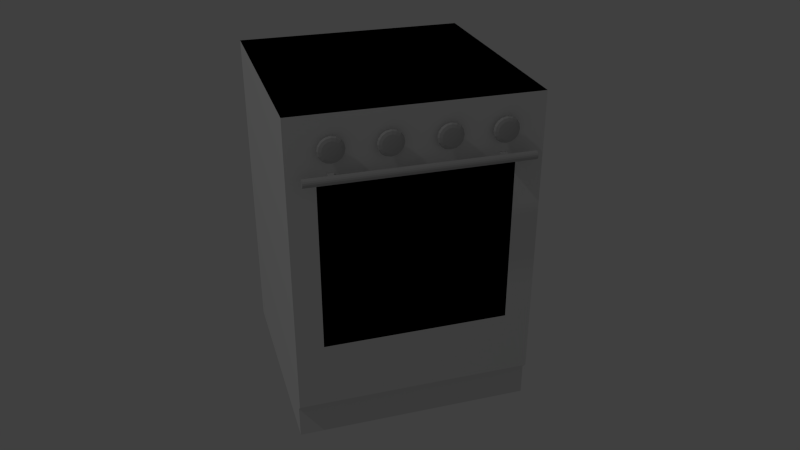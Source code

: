 # Source: kuchenka.blend  (saved by Blender 2.70.0; exported with 4.5.12 LTS)
import bpy
from mathutils import Matrix  # noqa: F401  (used for matrix-valued properties, if any)

bpy.ops.wm.read_factory_settings(use_empty=True)
scene = bpy.context.scene
scene.name = 'Scene'

# ---- collections
col_collection_1 = bpy.data.collections.new('Collection 1'); scene.collection.children.link(col_collection_1)

# ---- materials (node trees are filled in below, after node groups)
mat_biala_kuchenka = bpy.data.materials.new('Biala_kuchenka')
mat_biala_kuchenka.alpha_threshold = 0.0
mat_biala_kuchenka.roughness = 0.5
mat_biala_kuchenka.line_color = (0.0, 0.0, 0.0, 1.0)
mat_drzwi_kuchenka = bpy.data.materials.new('drzwi_kuchenka')
mat_drzwi_kuchenka.alpha_threshold = 0.0
mat_drzwi_kuchenka.diffuse_color = (0.0, 0.0, 0.0, 1.0)
mat_drzwi_kuchenka.roughness = 0.5
mat_drzwi_kuchenka.line_color = (0.0, 0.0, 0.0, 1.0)
mat_uchwyty_kuchenka = bpy.data.materials.new('Uchwyty_kuchenka')
mat_uchwyty_kuchenka.alpha_threshold = 0.0
mat_uchwyty_kuchenka.diffuse_color = (0.5277, 0.5277, 0.5277, 1.0)
mat_uchwyty_kuchenka.roughness = 0.5
mat_uchwyty_kuchenka.line_color = (0.0, 0.0, 0.0, 1.0)

# ---- material node trees

# ---- world
world_world = bpy.data.worlds.new('World'); scene.world = world_world
world_world.color = (0.05088, 0.05088, 0.05088)
world_world.use_sun_shadow = False
world_world.sun_shadow_jitter_overblur = 0.0
world_world.cycles.sampling_method = 'MANUAL'
world_world.cycles.sample_map_resolution = 256

# ---- cameras
cam_camera = bpy.data.cameras.new('Camera')
cam_camera.clip_end = 100.0
cam_camera.lens = 35.0
cam_camera.sensor_width = 32.0
cam_camera.sensor_height = 18.0
cam_camera.ortho_scale = 7.314
cam_camera.dof.focus_distance = 0.0
cam_camera.dof.aperture_fstop = 128.0

# ---- lights
light_lamp = bpy.data.lights.new('Lamp', 'POINT')
light_lamp.transmission_factor = 0.0
light_lamp.cutoff_distance = 30.0
light_lamp.energy = 100.0
light_lamp.shadow_buffer_clip_start = 1.001
light_lamp.shadow_soft_size = 0.1
light_lamp.shadow_maximum_resolution = 0.006
light_lamp.use_absolute_resolution = True
light_lamp.cycles.use_multiple_importance_sampling = False

# ---- meshes
me_sphere = bpy.data.meshes.new('Sphere')
me_sphere.from_pydata([(-0.111, -0.09994, -0.04351), (0.7415, -0.09994, -0.04351), (-0.111, -0.106, -0.04231), (0.7415, -0.106, -0.04231), (-0.111, -0.1111, -0.03889), (0.7415, -0.1111, -0.03889), (-0.111, -0.1145, -0.03376), (0.7415, -0.1145, -0.03376), (-0.111, -0.1157, -0.02772), (0.7415, -0.1157, -0.02772), (-0.111, -0.1145, -0.02168), (0.7415, -0.1145, -0.02168), (-0.111, -0.1111, -0.01656), (0.7415, -0.1111, -0.01656), (-0.111, -0.106, -0.01314), (0.7415, -0.106, -0.01314), (-0.111, -0.09994, -0.01194), (0.7415, -0.09994, -0.01194), (-0.111, -0.0939, -0.01314), (0.7415, -0.0939, -0.01314), (-0.111, -0.08878, -0.01656), (0.7415, -0.08878, -0.01656), (-0.111, -0.08535, -0.02168), (0.7415, -0.08535, -0.02168), (-0.111, -0.08415, -0.02772), (0.7415, -0.08415, -0.02772), (-0.111, -0.08535, -0.03376), (0.7415, -0.08535, -0.03376), (-0.111, -0.08878, -0.03889), (0.7415, -0.08878, -0.03889), (-0.111, -0.0939, -0.04231), (0.7415, -0.0939, -0.04231), (0.01209, -0.09994, -0.04351), (0.6185, -0.09994, -0.04351), (0.6185, -0.106, -0.04231), (0.01209, -0.106, -0.04231), (0.6185, -0.1111, -0.03889), (0.01209, -0.1111, -0.03889), (0.6185, -0.1145, -0.03376), (0.01209, -0.1145, -0.03376), (0.6185, -0.1157, -0.02772), (0.01209, -0.1157, -0.02772), (0.6185, -0.1145, -0.02168), (0.01209, -0.1145, -0.02168), (0.6185, -0.1111, -0.01656), (0.01209, -0.1111, -0.01656), (0.6185, -0.106, -0.01314), (0.01209, -0.106, -0.01314), (0.6185, -0.09994, -0.01194), (0.01209, -0.09994, -0.01194), (0.6185, -0.0939, -0.01314), (0.01209, -0.0939, -0.01314), (0.6185, -0.08878, -0.01656), (0.01209, -0.08878, -0.01656), (0.6185, -0.08535, -0.02168), (0.01209, -0.08535, -0.02168), (0.6185, -0.08415, -0.02772), (0.01209, -0.08415, -0.02772), (0.6185, -0.08535, -0.03376), (0.01209, -0.08535, -0.03376), (0.6185, -0.08878, -0.03889), (0.01209, -0.08878, -0.03889), (0.6185, -0.0939, -0.04231), (0.01209, -0.0939, -0.04231), (0.6447, -0.09994, -0.04351), (-0.01417, -0.106, -0.04231), (-0.01417, -0.1111, -0.03889), (-0.01417, -0.1145, -0.03376), (-0.01417, -0.1157, -0.02772), (-0.01417, -0.1145, -0.02168), (-0.01417, -0.1111, -0.01656), (-0.01417, -0.106, -0.01314), (-0.01417, -0.09994, -0.01194), (-0.01417, -0.0939, -0.01314), (-0.01417, -0.08878, -0.01656), (-0.01417, -0.08535, -0.02168), (-0.01417, -0.08415, -0.02772), (-0.01417, -0.08535, -0.03376), (-0.01417, -0.08878, -0.03889), (-0.01417, -0.0939, -0.04231), (-0.01417, -0.09994, -0.04351), (0.6447, -0.106, -0.04231), (0.6447, -0.1111, -0.03889), (0.6447, -0.1145, -0.03376), (0.6447, -0.1157, -0.02772), (0.6447, -0.1145, -0.02168), (0.6447, -0.1111, -0.01656), (0.6447, -0.106, -0.01314), (0.6447, -0.09994, -0.01194), (0.6447, -0.0939, -0.01314), (0.6447, -0.08878, -0.01656), (0.6447, -0.08535, -0.02168), (0.6447, -0.08415, -0.02772), (0.6447, -0.08535, -0.03376), (0.6447, -0.08878, -0.03889), (0.6447, -0.0939, -0.04231), (0.6185, -0.106, -0.01314), (0.6185, -0.09994, -0.01194), (0.6185, -0.0939, -0.01314), (0.6447, -0.106, -0.01314), (0.6447, -0.09994, -0.01194), (0.6447, -0.0939, -0.01314), (0.01209, -0.106, 0.01844), (0.01209, -0.09994, 0.01964), (0.01209, -0.0939, 0.01844), (-0.01417, -0.106, 0.01844), (-0.01417, -0.09994, 0.01964), (-0.01417, -0.0939, 0.01844), (0.6185, -0.106, 0.01844), (0.6185, -0.09994, 0.01964), (0.6185, -0.0939, 0.01844), (0.6447, -0.106, 0.01844), (0.6447, -0.09994, 0.01964), (0.6447, -0.0939, 0.01844), (0.6156, -0.006835, 0.0238), (0.5968, -1.35e-07, 0.0106), (0.5859, -1.291e-07, 0.003609), (0.5821, -1.222e-07, -0.004632), (0.5859, -1.152e-07, -0.01287), (0.5968, -1.073e-07, -0.01671), (0.613, -1.012e-07, -0.01808), (0.6156, -0.006835, 0.0106), (0.5995, 0.01353, 0.0106), (0.5895, 0.01768, 0.003609), (0.5859, 0.01913, -0.004632), (0.5895, 0.01768, -0.01287), (0.5995, 0.01353, -0.01671), (0.6145, 0.007322, -0.01808), (0.6195, -0.01263, 0.0106), (0.6071, 0.025, 0.0106), (0.5995, 0.03266, 0.003609), (0.5968, 0.03536, -0.004632), (0.5995, 0.03266, -0.01287), (0.6071, 0.025, -0.01671), (0.6186, 0.01353, -0.01808), (0.6321, -9.909e-08, -0.01856), (0.6253, -0.0165, 0.0106), (0.6186, 0.03266, 0.0106), (0.6145, 0.04268, 0.003609), (0.613, 0.04619, -0.004632), (0.6145, 0.04268, -0.01287), (0.6186, 0.03266, -0.01671), (0.6248, 0.01768, -0.01808), (0.6321, -0.01786, 0.0106), (0.6321, 0.03536, 0.0106), (0.6321, 0.04619, 0.003609), (0.6321, 0.05, -0.004632), (0.6321, 0.04619, -0.01287), (0.6321, 0.03536, -0.01671), (0.6321, 0.01913, -0.01808), (0.639, -0.0165, 0.0106), (0.6448, -0.01263, 0.0106), (0.6457, 0.03266, 0.0106), (0.6498, 0.04268, 0.003609), (0.6513, 0.04619, -0.004632), (0.6498, 0.04268, -0.01287), (0.6457, 0.03266, -0.01671), (0.6395, 0.01768, -0.01808), (0.6486, -0.006835, 0.0106), (0.6571, 0.025, 0.0106), (0.6648, 0.03266, 0.003609), (0.6675, 0.03536, -0.004632), (0.6648, 0.03266, -0.01287), (0.6571, 0.025, -0.01671), (0.6457, 0.01353, -0.01808), (0.65, -1.415e-07, 0.0106), (0.6648, 0.01353, 0.0106), (0.6748, 0.01768, 0.003609), (0.6783, 0.01913, -0.004632), (0.6748, 0.01768, -0.01287), (0.6648, 0.01353, -0.01671), (0.6498, 0.007322, -0.01808), (0.6486, 0.006835, 0.0106), (0.6675, -1.463e-07, 0.0106), (0.6783, -1.432e-07, 0.003609), (0.6821, -1.381e-07, -0.004632), (0.6783, -1.293e-07, -0.01287), (0.6675, -1.185e-07, -0.01671), (0.6513, -1.064e-07, -0.01808), (0.6448, 0.01263, 0.0106), (0.6648, -0.01353, 0.0106), (0.6748, -0.01768, 0.003609), (0.6783, -0.01913, -0.004631), (0.6748, -0.01768, -0.01287), (0.6648, -0.01353, -0.01671), (0.6498, -0.007322, -0.01808), (0.639, 0.0165, 0.0106), (0.6571, -0.025, 0.0106), (0.6648, -0.03266, 0.003609), (0.6675, -0.03536, -0.004631), (0.6648, -0.03266, -0.01287), (0.6571, -0.025, -0.01671), (0.6457, -0.01353, -0.01808), (0.6321, 0.01786, 0.0106), (0.6457, -0.03266, 0.0106), (0.6498, -0.04268, 0.003609), (0.6513, -0.04619, -0.004631), (0.6498, -0.04268, -0.01287), (0.6457, -0.03266, -0.01671), (0.6395, -0.01768, -0.01808), (0.6253, 0.0165, 0.0106), (0.6321, -0.03536, 0.0106), (0.6321, -0.04619, 0.003609), (0.6321, -0.05, -0.004631), (0.6321, -0.04619, -0.01287), (0.6321, -0.03536, -0.01671), (0.6321, -0.01913, -0.01808), (0.6195, 0.01263, 0.0106), (0.6186, -0.03266, 0.0106), (0.6145, -0.04268, 0.003609), (0.613, -0.04619, -0.004631), (0.6145, -0.04268, -0.01287), (0.6186, -0.03266, -0.01671), (0.6248, -0.01768, -0.01808), (0.6156, 0.006835, 0.0106), (0.6071, -0.025, 0.0106), (0.5995, -0.03266, 0.003609), (0.5968, -0.03536, -0.004631), (0.5995, -0.03266, -0.01287), (0.6071, -0.025, -0.01671), (0.6186, -0.01353, -0.01808), (0.6143, -1.358e-07, 0.0106), (0.5995, -0.01353, 0.0106), (0.5895, -0.01768, 0.003609), (0.5859, -0.01913, -0.004631), (0.5895, -0.01768, -0.01287), (0.5995, -0.01353, -0.01671), (0.6145, -0.007322, -0.01808), (0.6195, -0.01263, 0.0238), (0.6253, -0.0165, 0.0238), (0.6321, -0.01786, 0.0238), (0.639, -0.0165, 0.0238), (0.6448, -0.01263, 0.0238), (0.6486, -0.006835, 0.0238), (0.65, -1.331e-07, 0.0238), (0.6486, 0.006835, 0.0238), (0.6448, 0.01263, 0.0238), (0.639, 0.0165, 0.0238), (0.6321, 0.01786, 0.0238), (0.6253, 0.0165, 0.0238), (0.6195, 0.01263, 0.0238), (0.6156, 0.006835, 0.0238), (0.6143, -1.274e-07, 0.0238), (0.4068, -0.006835, 0.0238), (0.3879, -1.35e-07, 0.0106), (0.3771, -1.291e-07, 0.003609), (0.3733, -1.222e-07, -0.004632), (0.3771, -1.152e-07, -0.01287), (0.3879, -1.073e-07, -0.01671), (0.4041, -1.012e-07, -0.01808), (0.4068, -0.006835, 0.0106), (0.3906, 0.01353, 0.0106), (0.3806, 0.01768, 0.003609), (0.3771, 0.01913, -0.004632), (0.3806, 0.01768, -0.01287), (0.3906, 0.01353, -0.01671), (0.4056, 0.007322, -0.01808), (0.4106, -0.01263, 0.0106), (0.3983, 0.025, 0.0106), (0.3906, 0.03266, 0.003609), (0.3879, 0.03536, -0.004632), (0.3906, 0.03266, -0.01287), (0.3983, 0.025, -0.01671), (0.4097, 0.01353, -0.01808), (0.4233, -9.909e-08, -0.01856), (0.4164, -0.0165, 0.0106), (0.4097, 0.03266, 0.0106), (0.4056, 0.04268, 0.003609), (0.4041, 0.04619, -0.004632), (0.4056, 0.04268, -0.01287), (0.4097, 0.03266, -0.01671), (0.4159, 0.01768, -0.01808), (0.4233, -0.01786, 0.0106), (0.4233, 0.03536, 0.0106), (0.4233, 0.04619, 0.003609), (0.4233, 0.05, -0.004632), (0.4233, 0.04619, -0.01287), (0.4233, 0.03536, -0.01671), (0.4233, 0.01913, -0.01808), (0.4301, -0.0165, 0.0106), (0.4359, -0.01263, 0.0106), (0.4368, 0.03266, 0.0106), (0.4409, 0.04268, 0.003609), (0.4424, 0.04619, -0.004632), (0.4409, 0.04268, -0.01287), (0.4368, 0.03266, -0.01671), (0.4306, 0.01768, -0.01808), (0.4398, -0.006835, 0.0106), (0.4483, 0.025, 0.0106), (0.4559, 0.03266, 0.003609), (0.4586, 0.03536, -0.004632), (0.4559, 0.03266, -0.01287), (0.4483, 0.025, -0.01671), (0.4368, 0.01353, -0.01808), (0.4411, -1.415e-07, 0.0106), (0.4559, 0.01353, 0.0106), (0.4659, 0.01768, 0.003609), (0.4695, 0.01913, -0.004632), (0.4659, 0.01768, -0.01287), (0.4559, 0.01353, -0.01671), (0.4409, 0.007322, -0.01808), (0.4398, 0.006835, 0.0106), (0.4586, -1.463e-07, 0.0106), (0.4695, -1.432e-07, 0.003609), (0.4733, -1.381e-07, -0.004632), (0.4695, -1.293e-07, -0.01287), (0.4586, -1.185e-07, -0.01671), (0.4424, -1.064e-07, -0.01808), (0.4359, 0.01263, 0.0106), (0.4559, -0.01353, 0.0106), (0.4659, -0.01768, 0.003609), (0.4695, -0.01913, -0.004631), (0.4659, -0.01768, -0.01287), (0.4559, -0.01353, -0.01671), (0.4409, -0.007322, -0.01808), (0.4301, 0.0165, 0.0106), (0.4483, -0.025, 0.0106), (0.4559, -0.03266, 0.003609), (0.4586, -0.03536, -0.004631), (0.4559, -0.03266, -0.01287), (0.4483, -0.025, -0.01671), (0.4368, -0.01353, -0.01808), (0.4233, 0.01786, 0.0106), (0.4368, -0.03266, 0.0106), (0.4409, -0.04268, 0.003609), (0.4424, -0.04619, -0.004631), (0.4409, -0.04268, -0.01287), (0.4368, -0.03266, -0.01671), (0.4306, -0.01768, -0.01808), (0.4164, 0.0165, 0.0106), (0.4233, -0.03536, 0.0106), (0.4233, -0.04619, 0.003609), (0.4233, -0.05, -0.004631), (0.4233, -0.04619, -0.01287), (0.4233, -0.03536, -0.01671), (0.4233, -0.01913, -0.01808), (0.4106, 0.01263, 0.0106), (0.4097, -0.03266, 0.0106), (0.4056, -0.04268, 0.003609), (0.4041, -0.04619, -0.004631), (0.4056, -0.04268, -0.01287), (0.4097, -0.03266, -0.01671), (0.4159, -0.01768, -0.01808), (0.4068, 0.006835, 0.0106), (0.3983, -0.025, 0.0106), (0.3906, -0.03266, 0.003609), (0.3879, -0.03536, -0.004631), (0.3906, -0.03266, -0.01287), (0.3983, -0.025, -0.01671), (0.4097, -0.01353, -0.01808), (0.4054, -1.358e-07, 0.0106), (0.3906, -0.01353, 0.0106), (0.3806, -0.01768, 0.003609), (0.3771, -0.01913, -0.004631), (0.3806, -0.01768, -0.01287), (0.3906, -0.01353, -0.01671), (0.4056, -0.007322, -0.01808), (0.4106, -0.01263, 0.0238), (0.4164, -0.0165, 0.0238), (0.4233, -0.01786, 0.0238), (0.4301, -0.0165, 0.0238), (0.4359, -0.01263, 0.0238), (0.4398, -0.006835, 0.0238), (0.4411, -1.331e-07, 0.0238), (0.4398, 0.006835, 0.0238), (0.4359, 0.01263, 0.0238), (0.4301, 0.0165, 0.0238), (0.4233, 0.01786, 0.0238), (0.4164, 0.0165, 0.0238), (0.4106, 0.01263, 0.0238), (0.4068, 0.006835, 0.0238), (0.4054, -1.274e-07, 0.0238), (0.1913, -0.006835, 0.0238), (0.1724, -1.35e-07, 0.0106), (0.1616, -1.291e-07, 0.003609), (0.1578, -1.222e-07, -0.004632), (0.1616, -1.152e-07, -0.01287), (0.1724, -1.073e-07, -0.01671), (0.1886, -1.012e-07, -0.01808), (0.1913, -0.006835, 0.0106), (0.1751, 0.01353, 0.0106), (0.1651, 0.01768, 0.003609), (0.1616, 0.01913, -0.004632), (0.1651, 0.01768, -0.01287), (0.1751, 0.01353, -0.01671), (0.1901, 0.007322, -0.01808), (0.1951, -0.01263, 0.0106), (0.1828, 0.025, 0.0106), (0.1751, 0.03266, 0.003609), (0.1724, 0.03536, -0.004632), (0.1751, 0.03266, -0.01287), (0.1828, 0.025, -0.01671), (0.1942, 0.01353, -0.01808), (0.2078, -9.909e-08, -0.01856), (0.2009, -0.0165, 0.0106), (0.1942, 0.03266, 0.0106), (0.1901, 0.04268, 0.003609), (0.1886, 0.04619, -0.004632), (0.1901, 0.04268, -0.01287), (0.1942, 0.03266, -0.01671), (0.2004, 0.01768, -0.01808), (0.2078, -0.01786, 0.0106), (0.2078, 0.03536, 0.0106), (0.2078, 0.04619, 0.003609), (0.2078, 0.05, -0.004632), (0.2078, 0.04619, -0.01287), (0.2078, 0.03536, -0.01671), (0.2078, 0.01913, -0.01808), (0.2146, -0.0165, 0.0106), (0.2204, -0.01263, 0.0106), (0.2213, 0.03266, 0.0106), (0.2254, 0.04268, 0.003609), (0.2269, 0.04619, -0.004632), (0.2254, 0.04268, -0.01287), (0.2213, 0.03266, -0.01671), (0.2151, 0.01768, -0.01808), (0.2243, -0.006835, 0.0106), (0.2328, 0.025, 0.0106), (0.2404, 0.03266, 0.003609), (0.2431, 0.03536, -0.004632), (0.2404, 0.03266, -0.01287), (0.2328, 0.025, -0.01671), (0.2213, 0.01353, -0.01808), (0.2256, -1.415e-07, 0.0106), (0.2404, 0.01353, 0.0106), (0.2504, 0.01768, 0.003609), (0.254, 0.01913, -0.004632), (0.2504, 0.01768, -0.01287), (0.2404, 0.01353, -0.01671), (0.2254, 0.007322, -0.01808), (0.2243, 0.006835, 0.0106), (0.2431, -1.463e-07, 0.0106), (0.254, -1.432e-07, 0.003609), (0.2578, -1.381e-07, -0.004632), (0.254, -1.293e-07, -0.01287), (0.2431, -1.185e-07, -0.01671), (0.2269, -1.064e-07, -0.01808), (0.2204, 0.01263, 0.0106), (0.2404, -0.01353, 0.0106), (0.2504, -0.01768, 0.003609), (0.254, -0.01913, -0.004631), (0.2504, -0.01768, -0.01287), (0.2404, -0.01353, -0.01671), (0.2254, -0.007322, -0.01808), (0.2146, 0.0165, 0.0106), (0.2328, -0.025, 0.0106), (0.2404, -0.03266, 0.003609), (0.2431, -0.03536, -0.004631), (0.2404, -0.03266, -0.01287), (0.2328, -0.025, -0.01671), (0.2213, -0.01353, -0.01808), (0.2078, 0.01786, 0.0106), (0.2213, -0.03266, 0.0106), (0.2254, -0.04268, 0.003609), (0.2269, -0.04619, -0.004631), (0.2254, -0.04268, -0.01287), (0.2213, -0.03266, -0.01671), (0.2151, -0.01768, -0.01808), (0.2009, 0.0165, 0.0106), (0.2078, -0.03536, 0.0106), (0.2078, -0.04619, 0.003609), (0.2078, -0.05, -0.004631), (0.2078, -0.04619, -0.01287), (0.2078, -0.03536, -0.01671), (0.2078, -0.01913, -0.01808), (0.1951, 0.01263, 0.0106), (0.1942, -0.03266, 0.0106), (0.1901, -0.04268, 0.003609), (0.1886, -0.04619, -0.004631), (0.1901, -0.04268, -0.01287), (0.1942, -0.03266, -0.01671), (0.2004, -0.01768, -0.01808), (0.1913, 0.006835, 0.0106), (0.1828, -0.025, 0.0106), (0.1751, -0.03266, 0.003609), (0.1724, -0.03536, -0.004631), (0.1751, -0.03266, -0.01287), (0.1828, -0.025, -0.01671), (0.1942, -0.01353, -0.01808), (0.1899, -1.358e-07, 0.0106), (0.1751, -0.01353, 0.0106), (0.1651, -0.01768, 0.003609), (0.1616, -0.01913, -0.004631), (0.1651, -0.01768, -0.01287), (0.1751, -0.01353, -0.01671), (0.1901, -0.007322, -0.01808), (0.1951, -0.01263, 0.0238), (0.2009, -0.0165, 0.0238), (0.2078, -0.01786, 0.0238), (0.2146, -0.0165, 0.0238), (0.2204, -0.01263, 0.0238), (0.2243, -0.006835, 0.0238), (0.2256, -1.331e-07, 0.0238), (0.2243, 0.006835, 0.0238), (0.2204, 0.01263, 0.0238), (0.2146, 0.0165, 0.0238), (0.2078, 0.01786, 0.0238), (0.2009, 0.0165, 0.0238), (0.1951, 0.01263, 0.0238), (0.1913, 0.006835, 0.0238), (0.1899, -1.274e-07, 0.0238), (-0.0165, -0.006835, 0.0238), (-0.03536, -1.584e-08, 0.0106), (-0.04619, -9.932e-09, 0.003609), (-0.05, -2.963e-09, -0.004632), (-0.04619, 4.006e-09, -0.01287), (-0.03536, 1.193e-08, -0.01671), (-0.01913, 1.799e-08, -0.01808), (-0.0165, -0.006835, 0.0106), (-0.03266, 0.01353, 0.0106), (-0.04268, 0.01768, 0.003609), (-0.04619, 0.01913, -0.004632), (-0.04268, 0.01768, -0.01287), (-0.03266, 0.01353, -0.01671), (-0.01768, 0.007322, -0.01808), (-0.01263, -0.01263, 0.0106), (-0.025, 0.025, 0.0106), (-0.03266, 0.03266, 0.003609), (-0.03536, 0.03536, -0.004632), (-0.03266, 0.03266, -0.01287), (-0.025, 0.025, -0.01671), (-0.01353, 0.01353, -0.01808), (-7.55e-09, 2.012e-08, -0.01856), (-0.006835, -0.0165, 0.0106), (-0.01353, 0.03266, 0.0106), (-0.01768, 0.04268, 0.003609), (-0.01913, 0.04619, -0.004632), (-0.01768, 0.04268, -0.01287), (-0.01353, 0.03266, -0.01671), (-0.007322, 0.01768, -0.01808), (-1.958e-08, -0.01786, 0.0106), (-4.3e-09, 0.03536, 0.0106), (-5.747e-10, 0.04619, 0.003609), (-2.437e-09, 0.05, -0.004632), (-5.747e-10, 0.04619, -0.01287), (-4.3e-09, 0.03536, -0.01671), (-5.697e-09, 0.01913, -0.01808), (0.006835, -0.0165, 0.0106), (0.01263, -0.01263, 0.0106), (0.01353, 0.03266, 0.0106), (0.01768, 0.04268, 0.003609), (0.01913, 0.04619, -0.004632), (0.01768, 0.04268, -0.01287), (0.01353, 0.03266, -0.01671), (0.007322, 0.01768, -0.01808), (0.0165, -0.006835, 0.0106), (0.025, 0.025, 0.0106), (0.03266, 0.03266, 0.003609), (0.03536, 0.03536, -0.004632), (0.03266, 0.03266, -0.01287), (0.025, 0.025, -0.01671), (0.01353, 0.01353, -0.01808), (0.01786, -2.232e-08, 0.0106), (0.03266, 0.01353, 0.0106), (0.04268, 0.01768, 0.003609), (0.04619, 0.01913, -0.004632), (0.04268, 0.01768, -0.01287), (0.03266, 0.01353, -0.01671), (0.01768, 0.007322, -0.01808), (0.0165, 0.006835, 0.0106), (0.03536, -2.711e-08, 0.0106), (0.04619, -2.4e-08, 0.003609), (0.05, -1.889e-08, -0.004632), (0.04619, -1.006e-08, -0.01287), (0.03536, 6.598e-10, -0.01671), (0.01913, 1.277e-08, -0.01808), (0.01263, 0.01263, 0.0106), (0.03266, -0.01353, 0.0106), (0.04268, -0.01768, 0.003609), (0.04619, -0.01913, -0.004632), (0.04268, -0.01768, -0.01287), (0.03266, -0.01353, -0.01671), (0.01768, -0.007322, -0.01808), (0.006835, 0.0165, 0.0106), (0.025, -0.025, 0.0106), (0.03266, -0.03266, 0.003609), (0.03536, -0.03536, -0.004632), (0.03266, -0.03266, -0.01287), (0.025, -0.025, -0.01671), (0.01353, -0.01353, -0.01808), (-8.757e-09, 0.01786, 0.0106), (0.01353, -0.03266, 0.0106), (0.01768, -0.04268, 0.003609), (0.01913, -0.04619, -0.004632), (0.01768, -0.04268, -0.01287), (0.01353, -0.03266, -0.01671), (0.007322, -0.01768, -0.01808), (-0.006835, 0.0165, 0.0106), (-2.572e-08, -0.03536, 0.0106), (-2.665e-08, -0.04619, 0.003609), (-3.038e-08, -0.05, -0.004632), (-2.665e-08, -0.04619, -0.01287), (-2.572e-08, -0.03536, -0.01671), (-1.501e-08, -0.01913, -0.01808), (-0.01263, 0.01263, 0.0106), (-0.01353, -0.03266, 0.0106), (-0.01768, -0.04268, 0.003609), (-0.01913, -0.04619, -0.004632), (-0.01768, -0.04268, -0.01287), (-0.01353, -0.03266, -0.01671), (-0.007322, -0.01768, -0.01808), (-0.0165, 0.006835, 0.0106), (-0.025, -0.025, 0.0106), (-0.03266, -0.03266, 0.003609), (-0.03536, -0.03536, -0.004632), (-0.03266, -0.03266, -0.01287), (-0.025, -0.025, -0.01671), (-0.01353, -0.01353, -0.01808), (-0.01786, -1.662e-08, 0.0106), (-0.03266, -0.01353, 0.0106), (-0.04268, -0.01768, 0.003609), (-0.04619, -0.01913, -0.004632), (-0.04268, -0.01768, -0.01287), (-0.03266, -0.01353, -0.01671), (-0.01768, -0.007322, -0.01808), (-0.01263, -0.01263, 0.0238), (-0.006835, -0.0165, 0.0238), (-1.958e-08, -0.01786, 0.0238), (0.006835, -0.0165, 0.0238), (0.01263, -0.01263, 0.0238), (0.0165, -0.006835, 0.0238), (0.01786, -1.387e-08, 0.0238), (0.0165, 0.006835, 0.0238), (0.01263, 0.01263, 0.0238), (0.006835, 0.0165, 0.0238), (-8.757e-09, 0.01786, 0.0238), (-0.006835, 0.0165, 0.0238), (-0.01263, 0.01263, 0.0238), (-0.0165, 0.006835, 0.0238), (-0.01786, -8.176e-09, 0.0238), (0.7889, -1.221, 0.04313), (0.7889, -1.221, 0.9669), (-0.1583, -1.221, 0.9669), (-0.1583, -1.221, 0.04313), (0.7889, 0.1211, 0.01964), (0.7889, 0.1211, 0.9669), (-0.1583, 0.1211, 0.9669), (-0.1583, 0.1211, 0.01964), (0.7889, -1.092, 0.04313), (0.7889, -1.068, 0.01964), (0.7889, -0.868, 0.01964), (0.7889, -1.092, 0.9669), (0.7889, -1.068, 0.9669), (0.7889, -0.868, 0.9669), (-0.1583, -1.092, 0.9669), (-0.1583, -1.068, 0.9669), (-0.1583, -0.868, 0.9669), (-0.1583, -1.092, 0.04313), (-0.1583, -1.068, 0.01964), (-0.1583, -0.868, 0.01964), (0.7889, -0.868, 0.9669), (-0.1583, -0.868, 0.9669), (0.6825, 0.1211, 0.01964), (-0.05192, 0.1211, 0.01964), (0.6825, -0.868, 0.01964), (-0.05192, -0.868, 0.01964), (-0.05192, -0.1225, 0.01964), (-0.05192, -0.8037, 0.01964), (0.6825, -0.1225, 0.01964), (0.6825, -0.8037, 0.01964)], [(635, 650)], [(64, 1, 3, 81), (81, 3, 5, 82), (82, 5, 7, 83), (83, 7, 9, 84), (84, 9, 11, 85), (85, 11, 13, 86), (86, 13, 15, 87), (87, 15, 17, 88), (88, 17, 19, 89), (89, 19, 21, 90), (90, 21, 23, 91), (91, 23, 25, 92), (92, 25, 27, 93), (93, 27, 29, 94), (3, 1, 31, 29, 27, 25, 23, 21, 19, 17, 15, 13, 11, 9, 7, 5), (95, 31, 1, 64), (94, 29, 31, 95), (0, 2, 4, 6, 8, 10, 12, 14, 16, 18, 20, 22, 24, 26, 28, 30), (80, 32, 35, 65), (32, 33, 34, 35), (65, 35, 37, 66), (35, 34, 36, 37), (66, 37, 39, 67), (37, 36, 38, 39), (67, 39, 41, 68), (39, 38, 40, 41), (68, 41, 43, 69), (41, 40, 42, 43), (69, 43, 45, 70), (43, 42, 44, 45), (70, 45, 47, 71), (45, 44, 46, 47), (47, 46, 48, 49), (49, 48, 50, 51), (73, 51, 53, 74), (51, 50, 52, 53), (74, 53, 55, 75), (53, 52, 54, 55), (75, 55, 57, 76), (55, 54, 56, 57), (76, 57, 59, 77), (57, 56, 58, 59), (77, 59, 61, 78), (59, 58, 60, 61), (79, 63, 32, 80), (63, 62, 33, 32), (78, 61, 63, 79), (61, 60, 62, 63), (33, 64, 81, 34), (34, 81, 82, 36), (36, 82, 83, 38), (38, 83, 84, 40), (40, 84, 85, 42), (42, 85, 86, 44), (44, 86, 87, 46), (87, 88, 100, 99), (88, 89, 101, 100), (50, 89, 90, 52), (52, 90, 91, 54), (54, 91, 92, 56), (56, 92, 93, 58), (58, 93, 94, 60), (62, 95, 64, 33), (60, 94, 95, 62), (0, 80, 65, 2), (2, 65, 66, 4), (4, 66, 67, 6), (6, 67, 68, 8), (8, 68, 69, 10), (10, 69, 70, 12), (12, 70, 71, 14), (14, 71, 72, 16), (16, 72, 73, 18), (18, 73, 74, 20), (20, 74, 75, 22), (22, 75, 76, 24), (24, 76, 77, 26), (26, 77, 78, 28), (30, 79, 80, 0), (28, 78, 79, 30), (89, 50, 98, 101), (46, 87, 99, 96), (50, 48, 97, 98), (48, 46, 96, 97), (100, 101, 113, 112), (99, 100, 112, 111), (101, 98, 110, 113), (96, 99, 111, 108), (98, 97, 109, 110), (73, 72, 106, 107), (72, 71, 105, 106), (97, 96, 108, 109), (51, 73, 107, 104), (71, 47, 102, 105), (49, 51, 104, 103), (47, 49, 103, 102), (120, 119, 126, 127), (119, 118, 125, 126), (118, 117, 124, 125), (117, 116, 123, 124), (116, 115, 122, 123), (136, 143, 230, 229), (127, 126, 133, 134), (126, 125, 132, 133), (125, 124, 131, 132), (124, 123, 130, 131), (123, 122, 129, 130), (158, 165, 234, 233), (134, 133, 141, 142), (133, 132, 140, 141), (132, 131, 139, 140), (131, 130, 138, 139), (130, 129, 137, 138), (186, 193, 238, 237), (142, 141, 148, 149), (141, 140, 147, 148), (140, 139, 146, 147), (139, 138, 145, 146), (138, 137, 144, 145), (221, 121, 114, 242), (149, 148, 156, 157), (148, 147, 155, 156), (147, 146, 154, 155), (146, 145, 153, 154), (145, 144, 152, 153), (128, 136, 229, 228), (157, 156, 163, 164), (156, 155, 162, 163), (155, 154, 161, 162), (154, 153, 160, 161), (153, 152, 159, 160), (208, 201, 143, 136), (164, 163, 170, 171), (163, 162, 169, 170), (162, 161, 168, 169), (161, 160, 167, 168), (160, 159, 166, 167), (215, 208, 136, 128), (171, 170, 177, 178), (170, 169, 176, 177), (169, 168, 175, 176), (168, 167, 174, 175), (167, 166, 173, 174), (222, 215, 128, 121), (178, 177, 184, 185), (177, 176, 183, 184), (176, 175, 182, 183), (175, 174, 181, 182), (174, 173, 180, 181), (152, 144, 193, 186), (185, 184, 191, 192), (184, 183, 190, 191), (183, 182, 189, 190), (182, 181, 188, 189), (181, 180, 187, 188), (115, 222, 121, 221), (192, 191, 198, 199), (191, 190, 197, 198), (190, 189, 196, 197), (189, 188, 195, 196), (188, 187, 194, 195), (159, 152, 186, 179), (199, 198, 205, 206), (198, 197, 204, 205), (197, 196, 203, 204), (196, 195, 202, 203), (195, 194, 201, 202), (166, 159, 179, 172), (206, 205, 212, 213), (205, 204, 211, 212), (204, 203, 210, 211), (203, 202, 209, 210), (202, 201, 208, 209), (129, 122, 214, 207), (213, 212, 219, 220), (212, 211, 218, 219), (211, 210, 217, 218), (210, 209, 216, 217), (209, 208, 215, 216), (173, 166, 172, 165), (220, 219, 226, 227), (219, 218, 225, 226), (218, 217, 224, 225), (217, 216, 223, 224), (216, 215, 222, 223), (137, 129, 207, 200), (135, 120, 127), (207, 214, 241, 240), (135, 127, 134), (172, 179, 236, 235), (135, 134, 142), (200, 207, 240, 239), (135, 142, 149), (214, 221, 242, 241), (135, 149, 157), (143, 150, 231, 230), (135, 157, 164), (151, 158, 233, 232), (135, 164, 171), (165, 172, 235, 234), (135, 171, 178), (179, 186, 237, 236), (135, 178, 185), (121, 128, 228, 114), (135, 185, 192), (180, 173, 165, 158), (135, 192, 199), (144, 137, 200, 193), (135, 199, 206), (187, 180, 158, 151), (135, 206, 213), (194, 187, 151, 150), (135, 213, 220), (122, 115, 221, 214), (135, 220, 227), (201, 194, 150, 143), (135, 227, 120), (227, 226, 119, 120), (226, 225, 118, 119), (225, 224, 117, 118), (224, 223, 116, 117), (223, 222, 115, 116), (193, 200, 239, 238), (150, 151, 232, 231), (249, 248, 255, 256), (248, 247, 254, 255), (247, 246, 253, 254), (246, 245, 252, 253), (245, 244, 251, 252), (265, 272, 359, 358), (256, 255, 262, 263), (255, 254, 261, 262), (254, 253, 260, 261), (253, 252, 259, 260), (252, 251, 258, 259), (287, 294, 363, 362), (263, 262, 270, 271), (262, 261, 269, 270), (261, 260, 268, 269), (260, 259, 267, 268), (259, 258, 266, 267), (315, 322, 367, 366), (271, 270, 277, 278), (270, 269, 276, 277), (269, 268, 275, 276), (268, 267, 274, 275), (267, 266, 273, 274), (350, 250, 243, 371), (278, 277, 285, 286), (277, 276, 284, 285), (276, 275, 283, 284), (275, 274, 282, 283), (274, 273, 281, 282), (257, 265, 358, 357), (286, 285, 292, 293), (285, 284, 291, 292), (284, 283, 290, 291), (283, 282, 289, 290), (282, 281, 288, 289), (337, 330, 272, 265), (293, 292, 299, 300), (292, 291, 298, 299), (291, 290, 297, 298), (290, 289, 296, 297), (289, 288, 295, 296), (344, 337, 265, 257), (300, 299, 306, 307), (299, 298, 305, 306), (298, 297, 304, 305), (297, 296, 303, 304), (296, 295, 302, 303), (351, 344, 257, 250), (307, 306, 313, 314), (306, 305, 312, 313), (305, 304, 311, 312), (304, 303, 310, 311), (303, 302, 309, 310), (281, 273, 322, 315), (314, 313, 320, 321), (313, 312, 319, 320), (312, 311, 318, 319), (311, 310, 317, 318), (310, 309, 316, 317), (244, 351, 250, 350), (321, 320, 327, 328), (320, 319, 326, 327), (319, 318, 325, 326), (318, 317, 324, 325), (317, 316, 323, 324), (288, 281, 315, 308), (328, 327, 334, 335), (327, 326, 333, 334), (326, 325, 332, 333), (325, 324, 331, 332), (324, 323, 330, 331), (295, 288, 308, 301), (335, 334, 341, 342), (334, 333, 340, 341), (333, 332, 339, 340), (332, 331, 338, 339), (331, 330, 337, 338), (258, 251, 343, 336), (342, 341, 348, 349), (341, 340, 347, 348), (340, 339, 346, 347), (339, 338, 345, 346), (338, 337, 344, 345), (302, 295, 301, 294), (349, 348, 355, 356), (348, 347, 354, 355), (347, 346, 353, 354), (346, 345, 352, 353), (345, 344, 351, 352), (266, 258, 336, 329), (264, 249, 256), (336, 343, 370, 369), (264, 256, 263), (301, 308, 365, 364), (264, 263, 271), (329, 336, 369, 368), (264, 271, 278), (343, 350, 371, 370), (264, 278, 286), (272, 279, 360, 359), (264, 286, 293), (280, 287, 362, 361), (264, 293, 300), (294, 301, 364, 363), (264, 300, 307), (308, 315, 366, 365), (264, 307, 314), (250, 257, 357, 243), (264, 314, 321), (309, 302, 294, 287), (264, 321, 328), (273, 266, 329, 322), (264, 328, 335), (316, 309, 287, 280), (264, 335, 342), (323, 316, 280, 279), (264, 342, 349), (251, 244, 350, 343), (264, 349, 356), (330, 323, 279, 272), (264, 356, 249), (356, 355, 248, 249), (355, 354, 247, 248), (354, 353, 246, 247), (353, 352, 245, 246), (352, 351, 244, 245), (322, 329, 368, 367), (279, 280, 361, 360), (378, 377, 384, 385), (377, 376, 383, 384), (376, 375, 382, 383), (375, 374, 381, 382), (374, 373, 380, 381), (394, 401, 488, 487), (385, 384, 391, 392), (384, 383, 390, 391), (383, 382, 389, 390), (382, 381, 388, 389), (381, 380, 387, 388), (416, 423, 492, 491), (392, 391, 399, 400), (391, 390, 398, 399), (390, 389, 397, 398), (389, 388, 396, 397), (388, 387, 395, 396), (444, 451, 496, 495), (400, 399, 406, 407), (399, 398, 405, 406), (398, 397, 404, 405), (397, 396, 403, 404), (396, 395, 402, 403), (479, 379, 372, 500), (407, 406, 414, 415), (406, 405, 413, 414), (405, 404, 412, 413), (404, 403, 411, 412), (403, 402, 410, 411), (386, 394, 487, 486), (415, 414, 421, 422), (414, 413, 420, 421), (413, 412, 419, 420), (412, 411, 418, 419), (411, 410, 417, 418), (466, 459, 401, 394), (422, 421, 428, 429), (421, 420, 427, 428), (420, 419, 426, 427), (419, 418, 425, 426), (418, 417, 424, 425), (473, 466, 394, 386), (429, 428, 435, 436), (428, 427, 434, 435), (427, 426, 433, 434), (426, 425, 432, 433), (425, 424, 431, 432), (480, 473, 386, 379), (436, 435, 442, 443), (435, 434, 441, 442), (434, 433, 440, 441), (433, 432, 439, 440), (432, 431, 438, 439), (410, 402, 451, 444), (443, 442, 449, 450), (442, 441, 448, 449), (441, 440, 447, 448), (440, 439, 446, 447), (439, 438, 445, 446), (373, 480, 379, 479), (450, 449, 456, 457), (449, 448, 455, 456), (448, 447, 454, 455), (447, 446, 453, 454), (446, 445, 452, 453), (417, 410, 444, 437), (457, 456, 463, 464), (456, 455, 462, 463), (455, 454, 461, 462), (454, 453, 460, 461), (453, 452, 459, 460), (424, 417, 437, 430), (464, 463, 470, 471), (463, 462, 469, 470), (462, 461, 468, 469), (461, 460, 467, 468), (460, 459, 466, 467), (387, 380, 472, 465), (471, 470, 477, 478), (470, 469, 476, 477), (469, 468, 475, 476), (468, 467, 474, 475), (467, 466, 473, 474), (431, 424, 430, 423), (478, 477, 484, 485), (477, 476, 483, 484), (476, 475, 482, 483), (475, 474, 481, 482), (474, 473, 480, 481), (395, 387, 465, 458), (393, 378, 385), (465, 472, 499, 498), (393, 385, 392), (430, 437, 494, 493), (393, 392, 400), (458, 465, 498, 497), (393, 400, 407), (472, 479, 500, 499), (393, 407, 415), (401, 408, 489, 488), (393, 415, 422), (409, 416, 491, 490), (393, 422, 429), (423, 430, 493, 492), (393, 429, 436), (437, 444, 495, 494), (393, 436, 443), (379, 386, 486, 372), (393, 443, 450), (438, 431, 423, 416), (393, 450, 457), (402, 395, 458, 451), (393, 457, 464), (445, 438, 416, 409), (393, 464, 471), (452, 445, 409, 408), (393, 471, 478), (380, 373, 479, 472), (393, 478, 485), (459, 452, 408, 401), (393, 485, 378), (485, 484, 377, 378), (484, 483, 376, 377), (483, 482, 375, 376), (482, 481, 374, 375), (481, 480, 373, 374), (451, 458, 497, 496), (408, 409, 490, 489), (507, 506, 513, 514), (506, 505, 512, 513), (505, 504, 511, 512), (504, 503, 510, 511), (503, 502, 509, 510), (523, 530, 617, 616), (514, 513, 520, 521), (513, 512, 519, 520), (512, 511, 518, 519), (511, 510, 517, 518), (510, 509, 516, 517), (545, 552, 621, 620), (521, 520, 528, 529), (520, 519, 527, 528), (519, 518, 526, 527), (518, 517, 525, 526), (517, 516, 524, 525), (573, 580, 625, 624), (529, 528, 535, 536), (528, 527, 534, 535), (527, 526, 533, 534), (526, 525, 532, 533), (525, 524, 531, 532), (608, 508, 501, 629), (536, 535, 543, 544), (535, 534, 542, 543), (534, 533, 541, 542), (533, 532, 540, 541), (532, 531, 539, 540), (515, 523, 616, 615), (544, 543, 550, 551), (543, 542, 549, 550), (542, 541, 548, 549), (541, 540, 547, 548), (540, 539, 546, 547), (595, 588, 530, 523), (551, 550, 557, 558), (550, 549, 556, 557), (549, 548, 555, 556), (548, 547, 554, 555), (547, 546, 553, 554), (602, 595, 523, 515), (558, 557, 564, 565), (557, 556, 563, 564), (556, 555, 562, 563), (555, 554, 561, 562), (554, 553, 560, 561), (609, 602, 515, 508), (565, 564, 571, 572), (564, 563, 570, 571), (563, 562, 569, 570), (562, 561, 568, 569), (561, 560, 567, 568), (539, 531, 580, 573), (572, 571, 578, 579), (571, 570, 577, 578), (570, 569, 576, 577), (569, 568, 575, 576), (568, 567, 574, 575), (502, 609, 508, 608), (579, 578, 585, 586), (578, 577, 584, 585), (577, 576, 583, 584), (576, 575, 582, 583), (575, 574, 581, 582), (546, 539, 573, 566), (586, 585, 592, 593), (585, 584, 591, 592), (584, 583, 590, 591), (583, 582, 589, 590), (582, 581, 588, 589), (553, 546, 566, 559), (593, 592, 599, 600), (592, 591, 598, 599), (591, 590, 597, 598), (590, 589, 596, 597), (589, 588, 595, 596), (516, 509, 601, 594), (600, 599, 606, 607), (599, 598, 605, 606), (598, 597, 604, 605), (597, 596, 603, 604), (596, 595, 602, 603), (560, 553, 559, 552), (607, 606, 613, 614), (606, 605, 612, 613), (605, 604, 611, 612), (604, 603, 610, 611), (603, 602, 609, 610), (524, 516, 594, 587), (522, 507, 514), (594, 601, 628, 627), (522, 514, 521), (559, 566, 623, 622), (522, 521, 529), (587, 594, 627, 626), (522, 529, 536), (601, 608, 629, 628), (522, 536, 544), (530, 537, 618, 617), (522, 544, 551), (538, 545, 620, 619), (522, 551, 558), (552, 559, 622, 621), (522, 558, 565), (566, 573, 624, 623), (522, 565, 572), (508, 515, 615, 501), (522, 572, 579), (567, 560, 552, 545), (522, 579, 586), (531, 524, 587, 580), (522, 586, 593), (574, 567, 545, 538), (522, 593, 600), (581, 574, 538, 537), (522, 600, 607), (509, 502, 608, 601), (522, 607, 614), (588, 581, 537, 530), (522, 614, 507), (614, 613, 506, 507), (613, 612, 505, 506), (612, 611, 504, 505), (611, 610, 503, 504), (610, 609, 502, 503), (580, 587, 626, 625), (537, 538, 619, 618), (630, 631, 632, 633), (634, 652, 653, 637, 636, 635), (643, 635, 636, 646), (646, 636, 637, 649), (638, 630, 633, 647), (630, 638, 641, 631), (638, 639, 642, 641), (639, 640, 643, 642), (631, 641, 644, 632), (641, 642, 645, 644), (642, 643, 646, 645), (632, 644, 647, 633), (644, 645, 648, 647), (645, 646, 649, 648), (640, 639, 648, 649, 655, 654), (639, 638, 647, 648), (643, 640, 634, 635), (646, 643, 650, 651), (652, 634, 640, 654, 659, 658), (637, 653, 656, 657, 655, 649), (657, 659, 654, 655), (653, 652, 658, 656), (656, 658, 659, 657)])
me_sphere.polygons.foreach_set('material_index', [2, 2, 2, 2, 2, 2, 2, 2, 2, 2, 2, 2, 2, 2, 2, 2, 2, 2, 2, 2, 2, 2, 2, 2, 2, 2, 2, 2, 2, 2, 2, 2, 2, 2, 2, 2, 2, 2, 2, 2, 2, 2, 2, 2, 2, 2, 2, 2, 2, 2, 2, 2, 2, 2, 2, 2, 2, 2, 2, 2, 2, 2, 2, 2, 2, 2, 2, 2, 2, 2, 2, 2, 2, 2, 2, 2, 2, 2, 2, 2, 2, 2, 2, 2, 2, 2, 2, 2, 2, 2, 2, 2, 2, 2, 2, 2, 2, 2, 2, 2, 2, 2, 2, 2, 2, 2, 2, 2, 2, 2, 2, 2, 2, 2, 2, 2, 2, 2, 2, 2, 2, 2, 2, 2, 2, 2, 2, 2, 2, 2, 2, 2, 2, 2, 2, 2, 2, 2, 2, 2, 2, 2, 2, 2, 2, 2, 2, 2, 2, 2, 2, 2, 2, 2, 2, 2, 2, 2, 2, 2, 2, 2, 2, 2, 2, 2, 2, 2, 2, 2, 2, 2, 2, 2, 2, 2, 2, 2, 2, 2, 2, 2, 2, 2, 2, 2, 2, 2, 2, 2, 2, 2, 2, 2, 2, 2, 2, 2, 2, 2, 2, 2, 2, 2, 2, 2, 2, 2, 2, 2, 2, 2, 2, 2, 2, 2, 2, 2, 2, 2, 2, 2, 2, 2, 2, 2, 2, 2, 2, 2, 2, 2, 2, 2, 2, 2, 2, 2, 2, 2, 2, 2, 2, 2, 2, 2, 2, 2, 2, 2, 2, 2, 2, 2, 2, 2, 2, 2, 2, 2, 2, 2, 2, 2, 2, 2, 2, 2, 2, 2, 2, 2, 2, 2, 2, 2, 2, 2, 2, 2, 2, 2, 2, 2, 2, 2, 2, 2, 2, 2, 2, 2, 2, 2, 2, 2, 2, 2, 2, 2, 2, 2, 2, 2, 2, 2, 2, 2, 2, 2, 2, 2, 2, 2, 2, 2, 2, 2, 2, 2, 2, 2, 2, 2, 2, 2, 2, 2, 2, 2, 2, 2, 2, 2, 2, 2, 2, 2, 2, 2, 2, 2, 2, 2, 2, 2, 2, 2, 2, 2, 2, 2, 2, 2, 2, 2, 2, 2, 2, 2, 2, 2, 2, 2, 2, 2, 2, 2, 2, 2, 2, 2, 2, 2, 2, 2, 2, 2, 2, 2, 2, 2, 2, 2, 2, 2, 2, 2, 2, 2, 2, 2, 2, 2, 2, 2, 2, 2, 2, 2, 2, 2, 2, 2, 2, 2, 2, 2, 2, 2, 2, 2, 2, 2, 2, 2, 2, 2, 2, 2, 2, 2, 2, 2, 2, 2, 2, 2, 2, 2, 2, 2, 2, 2, 2, 2, 2, 2, 2, 2, 2, 2, 2, 2, 2, 2, 2, 2, 2, 2, 2, 2, 2, 2, 2, 2, 2, 2, 2, 2, 2, 2, 2, 2, 2, 2, 2, 2, 2, 2, 2, 2, 2, 2, 2, 2, 2, 2, 2, 2, 2, 2, 2, 2, 2, 2, 2, 2, 2, 2, 2, 2, 2, 2, 2, 2, 2, 2, 2, 2, 2, 2, 2, 2, 2, 2, 2, 2, 2, 2, 2, 2, 2, 2, 2, 2, 2, 2, 2, 2, 2, 2, 2, 2, 2, 2, 2, 2, 2, 2, 2, 2, 2, 2, 2, 2, 2, 2, 2, 2, 2, 2, 2, 2, 2, 2, 2, 2, 2, 2, 2, 2, 2, 2, 2, 2, 2, 2, 2, 2, 2, 2, 2, 2, 2, 2, 2, 2, 2, 2, 2, 2, 2, 2, 2, 2, 2, 2, 2, 2, 2, 2, 2, 2, 2, 2, 2, 2, 2, 2, 2, 2, 2, 2, 2, 2, 2, 2, 2, 2, 2, 2, 2, 2, 2, 2, 2, 2, 0, 1, 0, 0, 0, 0, 0, 0, 0, 0, 0, 0, 0, 0, 0, 0, 0, 0, 0, 0, 0, 0, 1])
me_sphere.materials.append(mat_biala_kuchenka)
me_sphere.materials.append(mat_drzwi_kuchenka)
me_sphere.materials.append(mat_uchwyty_kuchenka)
me_sphere.use_remesh_preserve_volume = False
me_sphere.use_remesh_preserve_attributes = False
me_sphere.use_mirror_vertex_groups = False
me_sphere.update()

# ---- objects
ob_kuchenka = bpy.data.objects.new('Kuchenka', me_sphere)
ob_lamp = bpy.data.objects.new('Lamp', light_lamp)
ob_camera = bpy.data.objects.new('Camera', cam_camera)

# ---- transforms, parenting, visibility, modifiers, constraints
ob_kuchenka.location = (-0.1997, 0.3124, 0.7733)
ob_kuchenka.rotation_euler = (1.571, 0.0, 0.0)
ob_kuchenka.scale = (0.6334, 0.6334, 0.6334)
ob_kuchenka.lineart.crease_threshold = 0.0
ob_lamp.location = (4.076, 1.005, 5.904)
ob_lamp.rotation_euler = (0.6503, 0.05522, 1.866)
ob_lamp.lock_rotations_4d = False
ob_lamp.empty_display_type = 'ARROWS'
ob_lamp.color = (0.0, 0.0, 0.0, 0.0)
ob_lamp.lineart.crease_threshold = 0.0
ob_camera.location = (0.5594, 1.987, 1.488)
ob_camera.rotation_euler = (1.088, -2.965e-07, 2.845)
ob_camera.scale = (1.0, 1.0, 1.0)
ob_camera.lock_rotations_4d = False
ob_camera.empty_display_type = 'ARROWS'
ob_camera.color = (0.0, 0.0, 0.0, 0.0)
ob_camera.display_type = 'WIRE'
ob_camera.lineart.crease_threshold = 0.0

# ---- collection membership
col_collection_1.objects.link(ob_kuchenka)
col_collection_1.objects.link(ob_lamp)
col_collection_1.objects.link(ob_camera)

# ---- scene / render settings (as saved in the file)
scene.camera = ob_camera
scene.frame_start = 1; scene.frame_end = 250; scene.frame_set(1)
scene.render.engine = 'BLENDER_EEVEE_NEXT'
scene.render.resolution_percentage = 50
scene.render.dither_intensity = 0.0
scene.cycles.use_denoising = False
scene.cycles.samples = 10
scene.cycles.sampling_pattern = 'TABULATED_SOBOL'
scene.cycles.light_sampling_threshold = 0.0
scene.cycles.use_adaptive_sampling = False
scene.cycles.use_light_tree = False
scene.cycles.blur_glossy = 0.0
scene.cycles.volume_bounces = 1
scene.cycles.pixel_filter_type = 'GAUSSIAN'
scene.cycles.sample_clamp_indirect = 0.0
scene.view_settings.view_transform = 'Standard'
bpy.context.view_layer.update()
